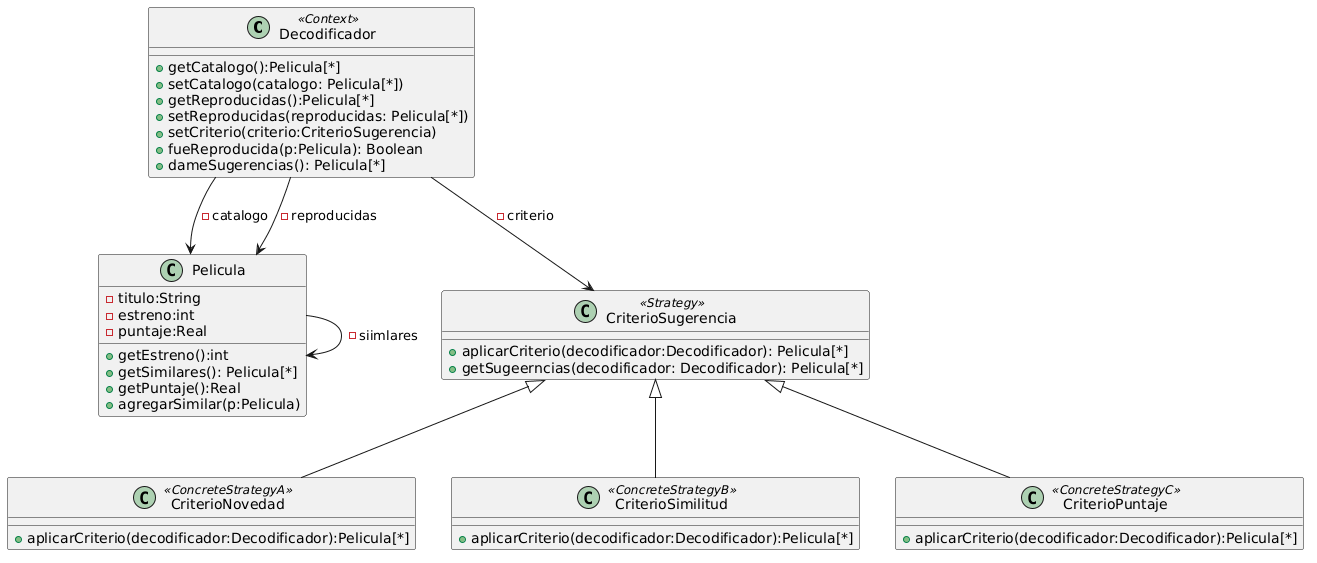

The diagram above was rendered by PlantUML. Its source (embedded in the PNG):
@startuml
class Decodificador <<Context>>{
+getCatalogo():Pelicula[*]
+setCatalogo(catalogo: Pelicula[*])
+getReproducidas():Pelicula[*]
+setReproducidas(reproducidas: Pelicula[*])
+setCriterio(criterio:CriterioSugerencia)
+fueReproducida(p:Pelicula): Boolean
+dameSugerencias(): Pelicula[*]
}

class Pelicula{
-titulo:String
-estreno:int
-puntaje:Real
+getEstreno():int
+getSimilares(): Pelicula[*]
+getPuntaje():Real
+agregarSimilar(p:Pelicula)
}

class CriterioSugerencia <<Strategy>>{
+aplicarCriterio(decodificador:Decodificador): Pelicula[*]
+getSugeerncias(decodificador: Decodificador): Pelicula[*]
}

class CriterioNovedad <<ConcreteStrategyA>>{
+aplicarCriterio(decodificador:Decodificador):Pelicula[*]
}

class CriterioSimilitud <<ConcreteStrategyB>>{
+aplicarCriterio(decodificador:Decodificador):Pelicula[*]
}

class CriterioPuntaje<<ConcreteStrategyC>>{
+aplicarCriterio(decodificador:Decodificador):Pelicula[*]
}

Decodificador --> Pelicula: -catalogo
Decodificador --> Pelicula: -reproducidas
Pelicula --> Pelicula: -siimlares
Decodificador --> CriterioSugerencia: -criterio
CriterioSugerencia <|-- CriterioNovedad
CriterioSugerencia <|-- CriterioSimilitud
CriterioSugerencia <|-- CriterioPuntaje
@enduml